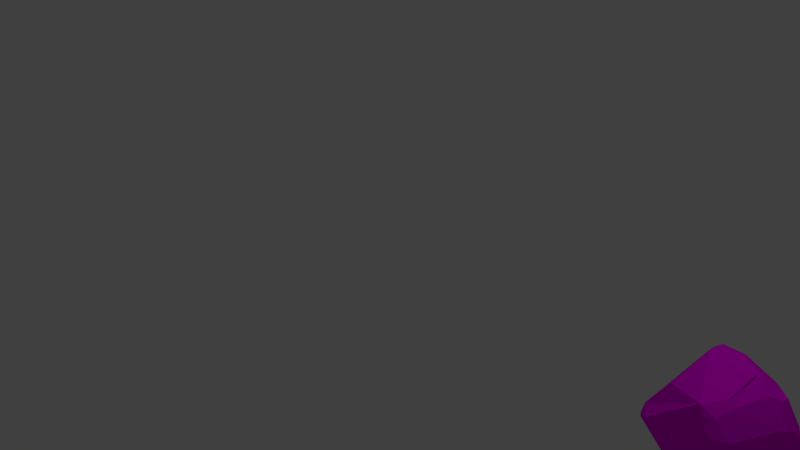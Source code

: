 # Source: decoration_rock_small_1.blend  (saved by Blender 2.70.0; exported with 4.5.12 LTS)
import bpy
from mathutils import Matrix  # noqa: F401  (used for matrix-valued properties, if any)

bpy.ops.wm.read_factory_settings(use_empty=True)
scene = bpy.context.scene
scene.name = 'Scene'

# ---- collections
col_collection_1 = bpy.data.collections.new('Collection 1'); scene.collection.children.link(col_collection_1)

# ---- images (referenced by path relative to the original .blend; pixels are not part of the script)
import os
ASSET_DIR = os.environ.get("B2B_ASSET_DIR", "")  # directory of the original .blend (textures are referenced by path, not embedded)
HERE = os.path.dirname(os.path.abspath(__file__))  # packed textures are extracted next to this script under _unpacked/

def load_image(name, relpath, width, height, colorspace="sRGB"):
    """Load a texture the original file referenced (path relative to the .blend, or extracted next to this script)."""
    p = next((c for c in (os.path.join(HERE, relpath), os.path.join(ASSET_DIR, relpath)) if relpath and os.path.exists(c)), "")
    if p:
        img = bpy.data.images.load(p, check_existing=True)
        img.name = name
    else:  # same state as the original file: an image datablock whose file is absent (Cycles renders it pink)
        img = bpy.data.images.new(name, width, height)
        img.source = "FILE"
        img.filepath = "//" + (relpath or name)
    img.colorspace_settings.name = colorspace
    return img
img_rock_small_1_diffuse_png = load_image('rock_small_1_diffuse.png', 'Texturen/rock_small_1_diffuse.png', 1024, 1024, 'sRGB')
img_rock_small_1_normal_png = load_image('rock_small_1_normal.png', 'Texturen/rock_small_1_normal.png', 1024, 1024, 'sRGB')

# ---- materials (node trees are filled in below, after node groups)
mat_stone = bpy.data.materials.new('stone')
mat_stone.alpha_threshold = 0.0
mat_stone.roughness = 0.5
mat_stone.line_color = (0.0, 0.0, 0.0, 1.0)

# ---- material node trees
mat_stone.use_nodes = True; mat_stone.node_tree.nodes.clear()
_N = mat_stone.node_tree.nodes; _L = mat_stone.node_tree.links
n0 = _N.new('ShaderNodeTexImage'); n0.name = 'Image Texture'; n0.location = (-281, 355)
n0.width = 140
n0.image = img_rock_small_1_diffuse_png
n1 = _N.new('ShaderNodeTexCoord'); n1.name = 'Texture Coordinate'; n1.location = (-523, 253)
n2 = _N.new('ShaderNodeTexImage'); n2.name = 'Image Texture.001'; n2.location = (-278, 133)
n2.width = 140
n2.image = img_rock_small_1_normal_png
n3 = _N.new('ShaderNodeNormalMap'); n3.name = 'Normal Map'; n3.location = (-35, 143)
n4 = _N.new('ShaderNodeBsdfDiffuse'); n4.name = 'Diffuse BSDF'; n4.location = (206, 331)
n5 = _N.new('ShaderNodeOutputMaterial'); n5.name = 'Material Output'; n5.location = (470, 212)
n6 = _N.new('ShaderNodeDisplacement'); n6.name = 'Displacement'; n6.location = (0, 0)
n6.inputs[1].default_value = 0.0
n6.inputs[2].default_value = 0.1
_L.new(n4.outputs[0], n5.inputs[0])
_L.new(n1.outputs[2], n0.inputs[0])
_L.new(n1.outputs[2], n2.inputs[0])
_L.new(n0.outputs[0], n4.inputs[0])
_L.new(n2.outputs[0], n3.inputs[1])
_L.new(n3.outputs[0], n6.inputs[0])
_L.new(n6.outputs[0], n5.inputs[2])
n5.is_active_output = True

# ---- world
world_world = bpy.data.worlds.new('World'); scene.world = world_world
world_world.color = (0.05088, 0.05088, 0.05088)
world_world.use_sun_shadow = False
world_world.sun_shadow_jitter_overblur = 0.0
world_world.cycles.sampling_method = 'MANUAL'
world_world.cycles.sample_map_resolution = 256

# ---- cameras
cam_camera = bpy.data.cameras.new('Camera')
cam_camera.clip_end = 100.0
cam_camera.lens = 35.0
cam_camera.sensor_width = 32.0
cam_camera.sensor_height = 18.0
cam_camera.ortho_scale = 7.314
cam_camera.dof.focus_distance = 0.0

# ---- lights
light_lamp = bpy.data.lights.new('Lamp', 'POINT')
light_lamp.transmission_factor = 0.0
light_lamp.cutoff_distance = 30.0
light_lamp.energy = 100.0
light_lamp.shadow_buffer_clip_start = 1.001
light_lamp.shadow_soft_size = 0.1
light_lamp.shadow_maximum_resolution = 0.006
light_lamp.use_absolute_resolution = True
light_lamp.cycles.use_multiple_importance_sampling = False

# ---- meshes
me_lowpolyrock_005 = bpy.data.meshes.new('LowPolyRock.005')
me_lowpolyrock_005.from_pydata([(0.6274, 0.09899, 0.2856), (0.345, -0.545, 0.3663), (-0.6877, 0.08441, -0.1433), (-0.04214, 0.7016, 0.07708), (0.2147, -0.6287, 0.3674), (0.259, 0.4634, 0.4282), (0.07432, -0.3448, -0.6851), (0.0234, -0.1741, -0.7467), (0.1994, -0.1484, -0.7819), (0.5086, -0.07022, -0.6113), (0.4036, -0.0632, -0.6958), (-0.2659, -0.1142, -0.6053), (-0.1719, 0.293, -0.5981), (-0.3409, 0.2106, -0.5135), (0.04781, 0.404, -0.6198), (0.04829, 0.4712, -0.568), (0.2223, -0.7048, 0.02041), (0.2572, -0.7053, -0.08951), (0.3303, -0.5982, -0.2836), (0.2902, -0.605, -0.3411), (0.195, -0.5158, -0.4686), (-0.6791, -0.2321, -0.05024), (-0.5545, -0.3707, 0.02013), (-0.6768, -0.2308, -0.1009), (0.0848, 0.6994, 0.01201), (0.0497, 0.7043, -0.07583), (0.2794, -0.6808, 0.009022), (-0.4868, -0.4184, 0.1144), (-0.4846, -0.4257, 0.08529), (0.05539, -0.5691, 0.4744), (-0.7341, -0.05699, -0.05546), (-0.651, -0.06912, -0.2311), (-0.6734, -0.181, 0.03632), (-0.2628, 0.4319, 0.551), (-0.3326, 0.5389, 0.1147), (0.6414, 0.277, 0.08313), (0.5606, 0.3546, 0.1735), (0.6362, 0.3535, -0.2098), (0.6023, 0.4175, -0.1337), (0.5503, 0.4637, -0.1969), (0.1984, 0.6205, 0.2061), (0.2103, -0.005611, 0.704), (0.3894, -0.05033, 0.6251), (0.1837, -0.3618, 0.6397), (0.238, -0.4173, 0.5895), (0.5794, -0.09895, 0.3874), (0.01391, -0.5195, 0.5887), (0.1797, -0.541, 0.5313), (0.09608, -0.565, 0.5123), (-0.305, 0.1925, 0.6522), (-0.4183, -0.2236, 0.4195), (0.04872, 0.2031, 0.7087), (-0.04239, 0.3756, 0.6434), (-0.2474, 0.3321, 0.6773), (-0.3133, 0.2978, 0.6315), (-0.2086, 0.4455, 0.5756), (0.2124, 0.09501, 0.6946), (0.4663, 0.08449, 0.5436), (0.4527, 0.2426, 0.4833)], [], [(31, 2, 13, 11), (20, 6, 8), (33, 54, 53, 55), (7, 8, 6), (9, 45, 1, 26, 17, 18), (38, 36, 35, 37), (18, 19, 20, 8, 10, 9), (4, 26, 1, 47), (14, 12, 15), (37, 35, 0, 45, 9), (2, 30, 54, 33, 34), (49, 50, 46), (22, 28, 27), (21, 23, 22), (39, 15, 25), (51, 53, 49, 46, 43, 41), (17, 19, 18), (30, 32, 50, 49, 54), (24, 25, 3), (47, 44, 43, 46), (42, 57, 58, 5, 52, 51, 56), (14, 10, 8), (8, 7, 11, 13, 12, 14), (4, 16, 17, 26), (12, 13, 2, 34, 3, 25, 15), (17, 16, 28, 22, 23, 6, 20, 19), (52, 53, 51), (42, 44, 47, 1, 45), (42, 56, 41, 43, 44), (23, 31, 11, 7, 6), (45, 0, 57, 42), (27, 46, 50, 32, 21, 22), (34, 33, 55, 3), (37, 39, 38), (28, 16, 4, 29, 48, 46, 27), (46, 48, 47), (0, 35, 36, 58, 57), (48, 29, 47), (29, 4, 47), (53, 54, 49), (9, 10, 14, 15, 39, 37), (21, 32, 30, 23), (24, 40, 38, 39, 25), (38, 40, 5, 58, 36), (41, 56, 51), (31, 23, 30, 2), (55, 53, 52, 5, 40, 24, 3)])
_uv = me_lowpolyrock_005.uv_layers.new(name='UVMap')
_uv.uv.foreach_set('vector', [0.2155, 0.7376, 0.1278, 0.7454, 0.2169, 0.5047, 0.3538, 0.5737, 0.5824, 0.624, 0.4976, 0.5574, 0.5059, 0.4722, 0.3599, 1.564, 0.4319, 1.587, 0.4059, 1.622, 0.3432, 1.585, 0.4538, 0.5124, 0.5059, 0.4722, 0.4976, 0.5574, 0.9336, 1.037, 0.758, 1.333, 0.6126, 1.238, 0.6309, 1.106, 0.6385, 1.071, 0.711, 1.037, 0.4388, -0.01363, 0.4062, -0.1489, 0.4679, -0.1263, 0.4799, 0.01146, 0.6714, 0.6764, 0.6421, 0.6667, 0.5824, 0.624, 0.5059, 0.4722, 0.5823, 0.4044, 0.6463, 0.3914, 0.6306, 0.9828, 0.6892, 0.8346, 0.6956, 1.024, 0.5911, 1.048, 0.3191, 0.3066, 0.261, 0.4106, 0.2912, 0.2766, 0.9962, 1.233, 0.9239, 1.308, 0.8362, 1.339, 0.758, 1.333, 0.9336, 1.037, 0.4763, 1.182, 0.5535, 1.201, 0.4319, 1.587, 0.3599, 1.564, 0.2852, 1.387, 0.2766, 1.206, 0.3485, 1.01, 0.5308, 1.047, 0.3348, 0.8448, 0.3687, 0.8662, 0.3668, 0.8767, 0.2644, 0.8256, 0.2614, 0.8061, 0.3348, 0.8448, 0.4176, 0.02121, 0.2912, 0.2766, 0.1624, 0.04592, 0.4065, 1.307, 0.2483, 1.272, 0.2766, 1.206, 0.5308, 1.047, 0.5646, 1.124, 0.5208, 1.26, 0.6711, 0.7881, 0.6421, 0.6667, 0.6714, 0.6764, 0.1765, 0.8263, 0.2486, 0.8621, 0.3485, 1.01, 0.2766, 1.206, 0.2326, 1.231, 0.08344, 1.428, 0.08108, 1.383, 0.1467, 1.428, 0.5911, 1.048, 0.5957, 1.105, 0.5646, 1.124, 0.5308, 1.047, 0.4083, -0.4379, 0.4025, -0.3583, 0.3611, -0.2956, 0.2391, -0.2341, 0.1278, -0.3754, 0.2028, -0.4373, 0.2956, -0.4415, 0.3191, 0.3066, 0.5823, 0.4044, 0.5059, 0.4722, 0.5059, 0.4722, 0.4538, 0.5124, 0.3538, 0.5737, 0.2169, 0.5047, 0.261, 0.4106, 0.3191, 0.3066, 0.6306, 0.9828, 0.6609, 0.8373, 0.6711, 0.7881, 0.6892, 0.8346, 0.1506, 1.068, 0.2456, 1.07, 0.4763, 1.182, 0.2852, 1.387, 0.1467, 1.428, 0.08108, 1.383, 0.03829, 1.136, 0.6711, 0.7881, 0.6609, 0.8373, 0.3687, 0.8662, 0.3348, 0.8448, 0.2614, 0.8061, 0.4976, 0.5574, 0.5824, 0.624, 0.6421, 0.6667, 0.3155, 1.354, 0.2483, 1.272, 0.4065, 1.307, 0.6143, 1.274, 0.5957, 1.105, 0.5911, 1.048, 0.6956, 1.024, 0.7575, 1.253, 0.6143, 1.274, 0.5014, 1.302, 0.5208, 1.26, 0.5646, 1.124, 0.5957, 1.105, 0.2614, 0.8061, 0.2155, 0.7376, 0.3538, 0.5737, 0.4538, 0.5124, 0.4976, 0.5574, 0.5233, -0.3528, 0.4899, -0.2507, 0.4025, -0.3583, 0.4083, -0.4379, 0.3668, 0.8767, 0.5308, 1.047, 0.3485, 1.01, 0.2486, 0.8621, 0.2644, 0.8256, 0.3348, 0.8448, 0.2852, 1.387, 0.3599, 1.564, 0.3432, 1.585, 0.1467, 1.428, 0.4799, 0.01146, 0.4176, 0.02121, 0.4388, -0.01363, 0.3687, 0.8662, 0.6609, 0.8373, 0.6306, 0.9828, 0.5562, 1.011, 0.5646, 1.029, 0.5308, 1.047, 0.3668, 0.8767, 0.5308, 1.047, 0.5646, 1.029, 0.5911, 1.048, 0.4899, -0.2507, 0.4679, -0.1263, 0.4062, -0.1489, 0.3611, -0.2956, 0.4025, -0.3583, 0.5646, 1.029, 0.5562, 1.011, 0.5911, 1.048, 0.5562, 1.011, 0.6306, 0.9828, 0.5911, 1.048, 0.2483, 1.272, 0.2326, 1.231, 0.2766, 1.206, 0.637, 0.2437, 0.6113, 0.3042, 0.3191, 0.3066, 0.2912, 0.2766, 0.4176, 0.02121, 0.4799, 0.01146, 0.2644, 0.8256, 0.2486, 0.8621, 0.1765, 0.8263, 0.2614, 0.8061, 0.1638, 0.0002773, 0.2033, -0.1076, 0.4388, -0.01363, 0.4176, 0.02121, 0.1624, 0.04592, 0.4388, -0.01363, 0.2033, -0.1076, 0.2391, -0.2341, 0.3611, -0.2956, 0.4062, -0.1489, 0.5208, 1.26, 0.5014, 1.302, 0.4065, 1.307, 0.2155, 0.7376, 0.2614, 0.8061, 0.1765, 0.8263, 0.1278, 0.7454, 0.3432, 1.585, 0.4059, 1.622, 0.314, 1.666, 0.1362, 1.666, 0.08529, 1.543, 0.08344, 1.428, 0.1467, 1.428])
me_lowpolyrock_005.materials.append(mat_stone)
me_lowpolyrock_005.use_remesh_preserve_volume = False
me_lowpolyrock_005.use_remesh_preserve_attributes = False
me_lowpolyrock_005.use_mirror_vertex_groups = False
me_lowpolyrock_005.update()

# ---- objects
ob_lowpolyrock_005 = bpy.data.objects.new('LowPolyRock.005', me_lowpolyrock_005)
ob_lamp = bpy.data.objects.new('Lamp', light_lamp)
ob_camera = bpy.data.objects.new('Camera', cam_camera)

# ---- transforms, parenting, visibility, modifiers, constraints
ob_lowpolyrock_005.location = (4.8, 0.0, 0.0)
ob_lowpolyrock_005.show_all_edges = True
ob_lowpolyrock_005.lineart.crease_threshold = 0.0
ob_lamp.location = (4.076, 1.005, 5.904)
ob_lamp.rotation_euler = (0.6503, 0.05522, 1.866)
ob_lamp.lock_rotations_4d = False
ob_lamp.empty_display_type = 'ARROWS'
ob_lamp.color = (0.0, 0.0, 0.0, 0.0)
ob_lamp.lineart.crease_threshold = 0.0
ob_camera.location = (7.481, -6.508, 5.344)
ob_camera.rotation_euler = (1.109, 0.01082, 0.8149)
ob_camera.lock_rotations_4d = False
ob_camera.empty_display_type = 'ARROWS'
ob_camera.color = (0.0, 0.0, 0.0, 0.0)
ob_camera.display_type = 'WIRE'
ob_camera.lineart.crease_threshold = 0.0

# ---- collection membership
col_collection_1.objects.link(ob_lowpolyrock_005)
col_collection_1.objects.link(ob_lamp)
col_collection_1.objects.link(ob_camera)

# ---- scene / render settings (as saved in the file)
scene.camera = ob_camera
scene.frame_start = 1; scene.frame_end = 250; scene.frame_set(1)
scene.render.engine = 'CYCLES'
scene.render.resolution_percentage = 50
scene.render.dither_intensity = 0.0
scene.cycles.use_denoising = False
scene.cycles.samples = 10
scene.cycles.sampling_pattern = 'TABULATED_SOBOL'
scene.cycles.light_sampling_threshold = 0.0
scene.cycles.use_adaptive_sampling = False
scene.cycles.use_light_tree = False
scene.cycles.blur_glossy = 0.0
scene.cycles.volume_bounces = 1
scene.cycles.pixel_filter_type = 'GAUSSIAN'
scene.cycles.sample_clamp_indirect = 0.0
scene.view_settings.view_transform = 'Standard'
bpy.context.view_layer.update()
